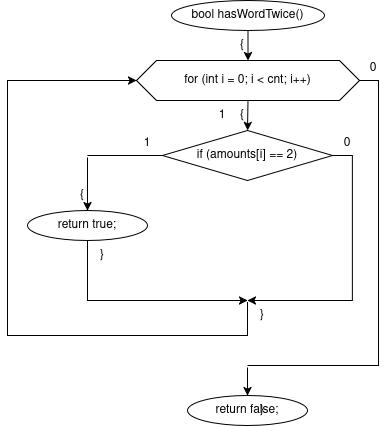

The diagram above was exported from draw.io. Its source (the exported page's mxGraphModel, read from the mxfile embedded in the PNG):
<mxGraphModel dx="911" dy="943" grid="1" gridSize="10" guides="1" tooltips="1" connect="1" arrows="1" fold="1" page="1" pageScale="1" pageWidth="827" pageHeight="1169" math="0" shadow="0">
  <root>
    <mxCell id="0" />
    <mxCell id="1" parent="0" />
    <mxCell id="tBsF0jUsYgz2dWJRFFJ6-141" parent="1" style="ellipse;whiteSpace=wrap;html=1;" value="bool hasWordTwice()" vertex="1">
      <mxGeometry height="30" width="153" x="654" y="420" as="geometry" />
    </mxCell>
    <mxCell id="tBsF0jUsYgz2dWJRFFJ6-142" parent="1" style="text;html=1;whiteSpace=wrap;strokeColor=none;fillColor=none;align=center;verticalAlign=middle;rounded=0;" value="{" vertex="1">
      <mxGeometry height="16" width="20" x="715" y="457" as="geometry" />
    </mxCell>
    <mxCell id="tBsF0jUsYgz2dWJRFFJ6-143" parent="1" style="shape=hexagon;perimeter=hexagonPerimeter2;whiteSpace=wrap;html=1;fixedSize=1;" value="for (int i = 0; i &lt; cnt; i++)" vertex="1">
      <mxGeometry height="40" width="223" x="619" y="480" as="geometry" />
    </mxCell>
    <mxCell id="tBsF0jUsYgz2dWJRFFJ6-144" parent="1" style="text;html=1;whiteSpace=wrap;strokeColor=none;fillColor=none;align=center;verticalAlign=middle;rounded=0;" value="{" vertex="1">
      <mxGeometry height="16" width="20" x="715" y="527" as="geometry" />
    </mxCell>
    <mxCell id="tBsF0jUsYgz2dWJRFFJ6-145" parent="1" style="text;html=1;whiteSpace=wrap;strokeColor=none;fillColor=none;align=center;verticalAlign=middle;rounded=0;" value="1" vertex="1">
      <mxGeometry height="16" width="20" x="695" y="527" as="geometry" />
    </mxCell>
    <mxCell id="tBsF0jUsYgz2dWJRFFJ6-146" parent="1" style="text;html=1;whiteSpace=wrap;strokeColor=none;fillColor=none;align=center;verticalAlign=middle;rounded=0;" value="0" vertex="1">
      <mxGeometry height="16" width="20" x="846" y="480" as="geometry" />
    </mxCell>
    <mxCell id="tBsF0jUsYgz2dWJRFFJ6-147" parent="1" style="rhombus;whiteSpace=wrap;html=1;" value="if (amounts[i] == 2)" vertex="1">
      <mxGeometry height="50" width="170" x="645" y="550" as="geometry" />
    </mxCell>
    <mxCell id="tBsF0jUsYgz2dWJRFFJ6-148" parent="1" style="text;html=1;whiteSpace=wrap;strokeColor=none;fillColor=none;align=center;verticalAlign=middle;rounded=0;" value="1" vertex="1">
      <mxGeometry height="16" width="20" x="620" y="555" as="geometry" />
    </mxCell>
    <mxCell id="tBsF0jUsYgz2dWJRFFJ6-149" parent="1" style="text;html=1;whiteSpace=wrap;strokeColor=none;fillColor=none;align=center;verticalAlign=middle;rounded=0;" value="0" vertex="1">
      <mxGeometry height="16" width="20" x="820" y="555" as="geometry" />
    </mxCell>
    <mxCell id="tBsF0jUsYgz2dWJRFFJ6-150" parent="1" style="text;html=1;whiteSpace=wrap;strokeColor=none;fillColor=none;align=center;verticalAlign=middle;rounded=0;" value="{" vertex="1">
      <mxGeometry height="16" width="20" x="555" y="607" as="geometry" />
    </mxCell>
    <mxCell id="tBsF0jUsYgz2dWJRFFJ6-151" parent="1" style="rounded=0;whiteSpace=wrap;html=1;fillColor=none;strokeColor=none;" value="" vertex="1">
      <mxGeometry height="2" width="2" x="569" y="575" as="geometry" />
    </mxCell>
    <mxCell id="tBsF0jUsYgz2dWJRFFJ6-152" parent="1" style="ellipse;whiteSpace=wrap;html=1;" value="return true;" vertex="1">
      <mxGeometry height="30" width="120" x="510" y="630" as="geometry" />
    </mxCell>
    <mxCell id="tBsF0jUsYgz2dWJRFFJ6-153" parent="1" style="text;html=1;whiteSpace=wrap;strokeColor=none;fillColor=none;align=center;verticalAlign=middle;rounded=0;" value="}" vertex="1">
      <mxGeometry height="16" width="20" x="575" y="667" as="geometry" />
    </mxCell>
    <mxCell id="tBsF0jUsYgz2dWJRFFJ6-154" parent="1" style="rounded=0;whiteSpace=wrap;html=1;fillColor=none;strokeColor=none;" value="" vertex="1">
      <mxGeometry height="2" width="2" x="729" y="720" as="geometry" />
    </mxCell>
    <mxCell id="tBsF0jUsYgz2dWJRFFJ6-155" parent="1" style="text;html=1;whiteSpace=wrap;strokeColor=none;fillColor=none;align=center;verticalAlign=middle;rounded=0;" value="}" vertex="1">
      <mxGeometry height="16" width="20" x="735" y="727" as="geometry" />
    </mxCell>
    <mxCell id="tBsF0jUsYgz2dWJRFFJ6-156" parent="1" style="rounded=0;whiteSpace=wrap;html=1;fillColor=none;strokeColor=none;" value="" vertex="1">
      <mxGeometry height="2" width="2" x="729" y="785" as="geometry" />
    </mxCell>
    <mxCell id="tBsF0jUsYgz2dWJRFFJ6-157" parent="1" style="ellipse;whiteSpace=wrap;html=1;" value="return false;" vertex="1">
      <mxGeometry height="30" width="120" x="670" y="815" as="geometry" />
    </mxCell>
    <mxCell id="tBsF0jUsYgz2dWJRFFJ6-158" parent="1" style="text;html=1;whiteSpace=wrap;strokeColor=none;fillColor=none;align=center;verticalAlign=middle;rounded=0;" value="}" vertex="1">
      <mxGeometry height="16" width="20" x="735" y="822" as="geometry" />
    </mxCell>
    <mxCell id="tBsF0jUsYgz2dWJRFFJ6-159" edge="1" parent="1" source="tBsF0jUsYgz2dWJRFFJ6-141" style="endArrow=classic;html=1;rounded=0;exitX=0.5;exitY=1;exitDx=0;exitDy=0;entryX=0.5;entryY=0;entryDx=0;entryDy=0;" target="tBsF0jUsYgz2dWJRFFJ6-143" value="">
      <mxGeometry relative="1" as="geometry" />
    </mxCell>
    <mxCell id="tBsF0jUsYgz2dWJRFFJ6-160" edge="1" parent="1" source="tBsF0jUsYgz2dWJRFFJ6-143" style="endArrow=classic;html=1;rounded=0;exitX=0.5;exitY=1;exitDx=0;exitDy=0;entryX=0.5;entryY=0;entryDx=0;entryDy=0;" target="tBsF0jUsYgz2dWJRFFJ6-147" value="">
      <mxGeometry relative="1" as="geometry" />
    </mxCell>
    <mxCell id="tBsF0jUsYgz2dWJRFFJ6-161" edge="1" parent="1" source="tBsF0jUsYgz2dWJRFFJ6-147" style="endArrow=none;html=1;rounded=0;exitX=0;exitY=0.5;exitDx=0;exitDy=0;entryX=0.5;entryY=0;entryDx=0;entryDy=0;" target="tBsF0jUsYgz2dWJRFFJ6-151" value="">
      <mxGeometry relative="1" as="geometry">
        <Array as="points">
          <mxPoint x="645" y="575" />
          <mxPoint x="570" y="575" />
        </Array>
      </mxGeometry>
    </mxCell>
    <mxCell id="tBsF0jUsYgz2dWJRFFJ6-162" edge="1" parent="1" source="tBsF0jUsYgz2dWJRFFJ6-151" style="endArrow=classic;html=1;rounded=0;exitX=0.5;exitY=1;exitDx=0;exitDy=0;entryX=0.5;entryY=0;entryDx=0;entryDy=0;" target="tBsF0jUsYgz2dWJRFFJ6-152" value="">
      <mxGeometry relative="1" as="geometry" />
    </mxCell>
    <mxCell id="tBsF0jUsYgz2dWJRFFJ6-163" edge="1" parent="1" source="tBsF0jUsYgz2dWJRFFJ6-152" style="endArrow=classic;html=1;rounded=0;exitX=0.5;exitY=1;exitDx=0;exitDy=0;entryX=0.5;entryY=0;entryDx=0;entryDy=0;" target="tBsF0jUsYgz2dWJRFFJ6-154" value="">
      <mxGeometry relative="1" as="geometry">
        <Array as="points">
          <mxPoint x="570" y="690" />
          <mxPoint x="570" y="720" />
          <mxPoint x="730" y="720" />
        </Array>
      </mxGeometry>
    </mxCell>
    <mxCell id="tBsF0jUsYgz2dWJRFFJ6-164" edge="1" parent="1" source="tBsF0jUsYgz2dWJRFFJ6-147" style="endArrow=classic;html=1;rounded=0;exitX=1;exitY=0.5;exitDx=0;exitDy=0;entryX=0.5;entryY=0;entryDx=0;entryDy=0;" target="tBsF0jUsYgz2dWJRFFJ6-154" value="">
      <mxGeometry relative="1" as="geometry">
        <Array as="points">
          <mxPoint x="835" y="575" />
          <mxPoint x="835" y="720" />
          <mxPoint x="730" y="720" />
        </Array>
      </mxGeometry>
    </mxCell>
    <mxCell id="tBsF0jUsYgz2dWJRFFJ6-165" edge="1" parent="1" source="tBsF0jUsYgz2dWJRFFJ6-154" style="endArrow=classic;html=1;rounded=0;exitX=0.5;exitY=1;exitDx=0;exitDy=0;entryX=0;entryY=0.5;entryDx=0;entryDy=0;" target="tBsF0jUsYgz2dWJRFFJ6-143" value="">
      <mxGeometry relative="1" as="geometry">
        <Array as="points">
          <mxPoint x="730" y="755" />
          <mxPoint x="490" y="755" />
          <mxPoint x="490" y="500" />
        </Array>
      </mxGeometry>
    </mxCell>
    <mxCell id="tBsF0jUsYgz2dWJRFFJ6-166" edge="1" parent="1" source="tBsF0jUsYgz2dWJRFFJ6-143" style="endArrow=none;html=1;rounded=0;exitX=1;exitY=0.5;exitDx=0;exitDy=0;entryX=0.5;entryY=0;entryDx=0;entryDy=0;" target="tBsF0jUsYgz2dWJRFFJ6-156" value="">
      <mxGeometry relative="1" as="geometry">
        <Array as="points">
          <mxPoint x="861" y="500" />
          <mxPoint x="861" y="785" />
          <mxPoint x="730" y="785" />
        </Array>
      </mxGeometry>
    </mxCell>
    <mxCell id="tBsF0jUsYgz2dWJRFFJ6-167" edge="1" parent="1" source="tBsF0jUsYgz2dWJRFFJ6-156" style="endArrow=classic;html=1;rounded=0;exitX=0.5;exitY=1;exitDx=0;exitDy=0;entryX=0.5;entryY=0;entryDx=0;entryDy=0;" target="tBsF0jUsYgz2dWJRFFJ6-157" value="">
      <mxGeometry relative="1" as="geometry" />
    </mxCell>
  </root>
</mxGraphModel>